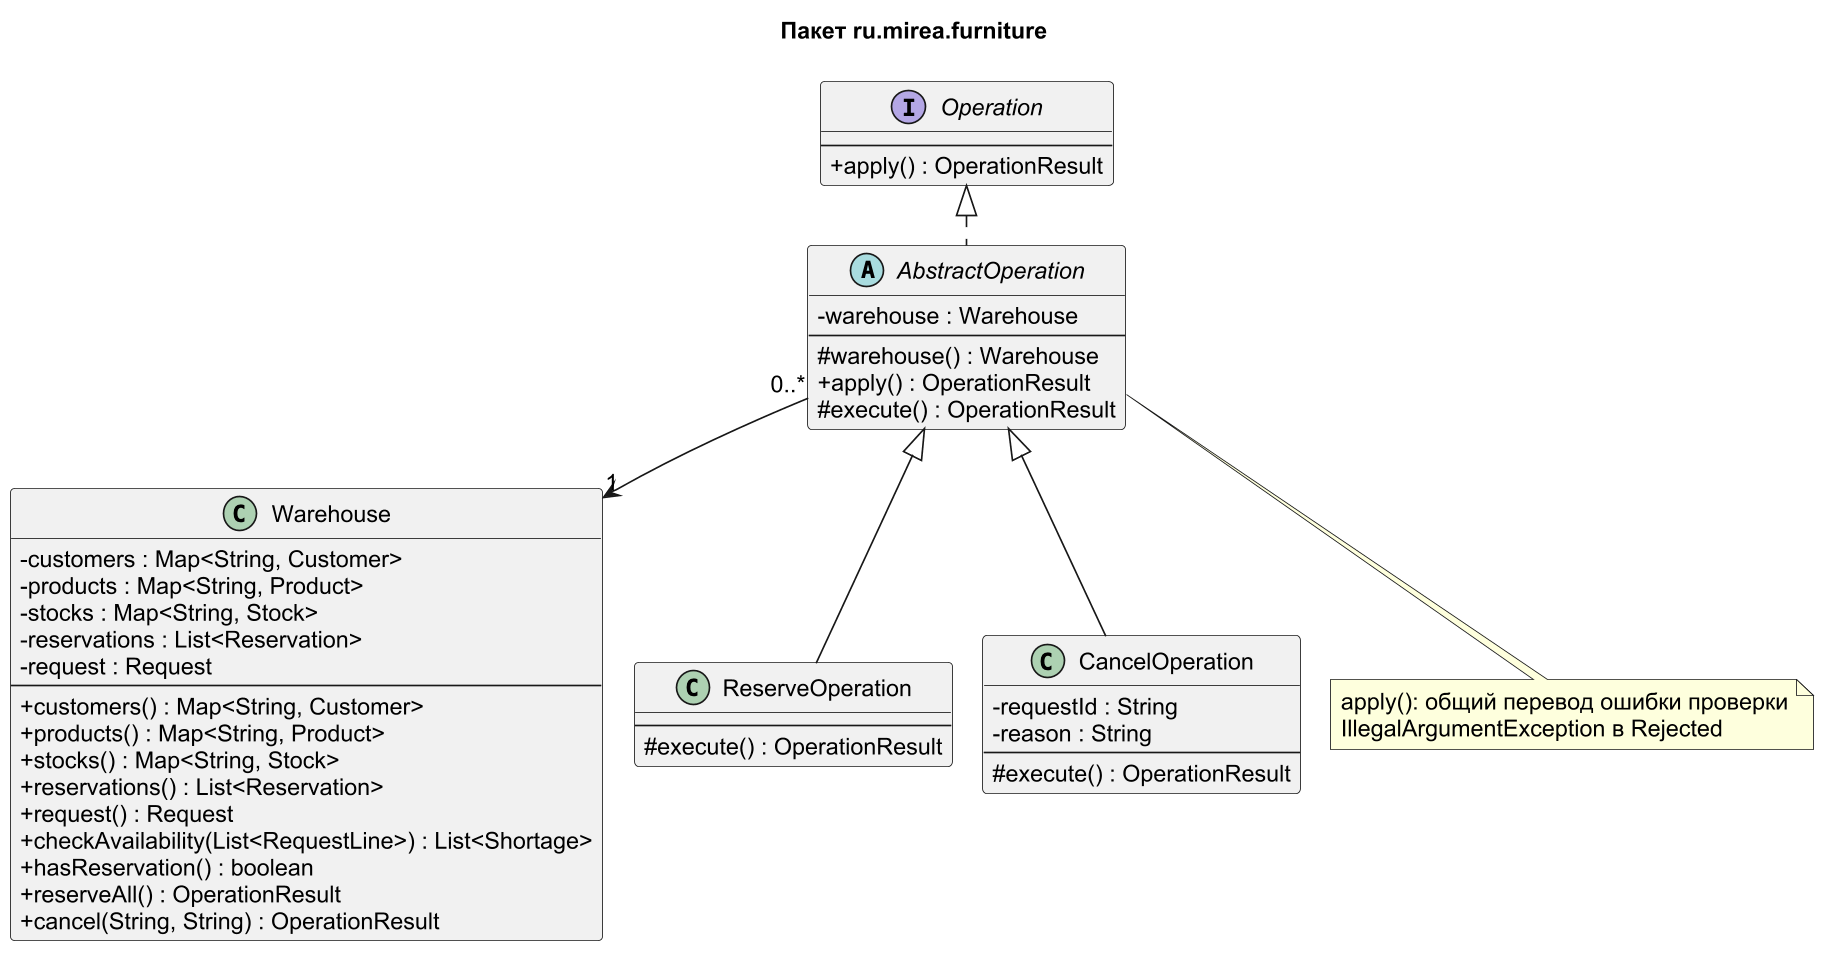

The diagram above was rendered by PlantUML. Its source (embedded in the PNG):
@startuml
!pragma layout smetana
skinparam dpi 160
skinparam shadowing false
skinparam classAttributeIconSize 0
skinparam defaultFontName Arial
skinparam defaultFontSize 14
skinparam linetype ortho
hide empty members
title Пакет ru.mirea.furniture
class Warehouse {
  -customers : Map<String, Customer>
  -products : Map<String, Product>
  -stocks : Map<String, Stock>
  -reservations : List<Reservation>
  -request : Request
  --
  +customers() : Map<String, Customer>
  +products() : Map<String, Product>
  +stocks() : Map<String, Stock>
  +reservations() : List<Reservation>
  +request() : Request
  +checkAvailability(List<RequestLine>) : List<Shortage>
  +hasReservation() : boolean
  +reserveAll() : OperationResult
  +cancel(String, String) : OperationResult
}
interface Operation {
  --
  +apply() : OperationResult
}
abstract class AbstractOperation {
  -warehouse : Warehouse
  --
  #warehouse() : Warehouse
  +apply() : OperationResult
  #execute() : OperationResult
}
class ReserveOperation {
  --
  #execute() : OperationResult
}
class CancelOperation {
  -requestId : String
  -reason : String
  --
  #execute() : OperationResult
}
Operation <|.. AbstractOperation
AbstractOperation <|-- ReserveOperation
AbstractOperation <|-- CancelOperation
AbstractOperation "0..*" --> "1" Warehouse

note bottom of AbstractOperation
  apply(): общий перевод ошибки проверки
  IllegalArgumentException в Rejected
end note

@enduml